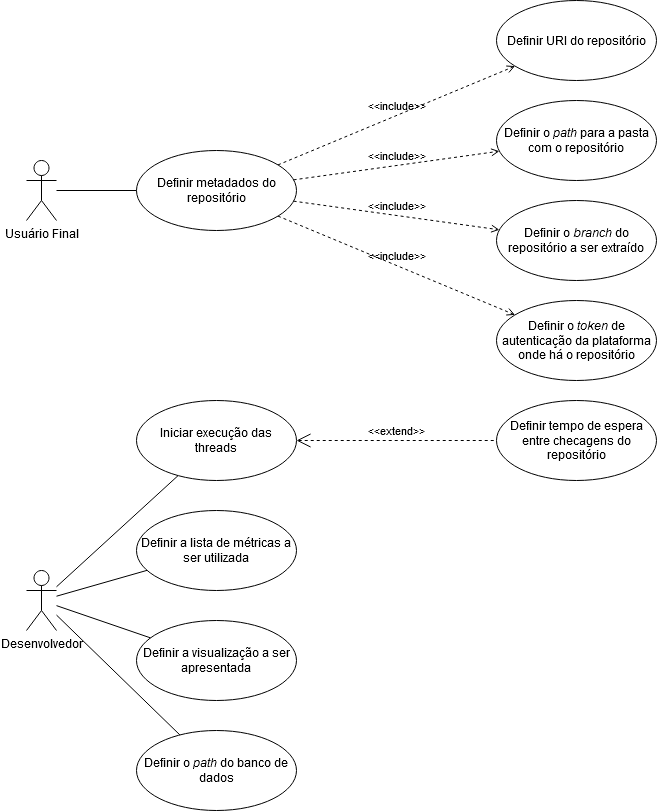

The diagram above was exported from draw.io. Its source (the exported page's mxGraphModel, read from the mxfile embedded in the PNG):
<mxGraphModel dx="1422" dy="763" grid="1" gridSize="10" guides="1" tooltips="1" connect="1" arrows="1" fold="1" page="1" pageScale="1" pageWidth="850" pageHeight="1100" math="0" shadow="0">
  <root>
    <mxCell id="0" />
    <mxCell id="1" parent="0" />
    <mxCell id="W9Y8enjeWRK5rQjpPPDo-5" value="Usuário Final" style="shape=umlActor;verticalLabelPosition=bottom;verticalAlign=top;html=1;outlineConnect=0;" parent="1" vertex="1">
      <mxGeometry x="130" y="200" width="30" height="60" as="geometry" />
    </mxCell>
    <mxCell id="W9Y8enjeWRK5rQjpPPDo-6" value="Definir metadados do repositório" style="ellipse;whiteSpace=wrap;html=1;" parent="1" vertex="1">
      <mxGeometry x="240" y="190" width="160" height="80" as="geometry" />
    </mxCell>
    <mxCell id="W9Y8enjeWRK5rQjpPPDo-7" value="Definir URI do repositório" style="ellipse;whiteSpace=wrap;html=1;" parent="1" vertex="1">
      <mxGeometry x="600" y="40" width="160" height="80" as="geometry" />
    </mxCell>
    <mxCell id="W9Y8enjeWRK5rQjpPPDo-10" value="Definir o &lt;i&gt;path &lt;/i&gt;para a pasta com o repositório" style="ellipse;whiteSpace=wrap;html=1;" parent="1" vertex="1">
      <mxGeometry x="600" y="140" width="160" height="80" as="geometry" />
    </mxCell>
    <mxCell id="W9Y8enjeWRK5rQjpPPDo-11" value="Definir o &lt;i&gt;branch&lt;/i&gt; do repositório a ser extraído" style="ellipse;whiteSpace=wrap;html=1;" parent="1" vertex="1">
      <mxGeometry x="600" y="240" width="160" height="80" as="geometry" />
    </mxCell>
    <mxCell id="W9Y8enjeWRK5rQjpPPDo-12" value="Definir o &lt;i&gt;token&lt;/i&gt; de autenticação da plataforma onde há o repositório" style="ellipse;whiteSpace=wrap;html=1;" parent="1" vertex="1">
      <mxGeometry x="600" y="340" width="160" height="80" as="geometry" />
    </mxCell>
    <mxCell id="W9Y8enjeWRK5rQjpPPDo-13" value="" style="edgeStyle=none;html=1;endArrow=none;verticalAlign=bottom;" parent="1" source="W9Y8enjeWRK5rQjpPPDo-5" target="W9Y8enjeWRK5rQjpPPDo-6" edge="1">
      <mxGeometry width="160" relative="1" as="geometry">
        <mxPoint x="160" y="450" as="sourcePoint" />
        <mxPoint x="320" y="450" as="targetPoint" />
      </mxGeometry>
    </mxCell>
    <mxCell id="W9Y8enjeWRK5rQjpPPDo-16" value="&amp;lt;&amp;lt;include&amp;gt;&amp;gt;" style="edgeStyle=none;html=1;endArrow=open;verticalAlign=bottom;dashed=1;labelBackgroundColor=none;" parent="1" source="W9Y8enjeWRK5rQjpPPDo-6" target="W9Y8enjeWRK5rQjpPPDo-7" edge="1">
      <mxGeometry width="160" relative="1" as="geometry">
        <mxPoint x="240" y="350" as="sourcePoint" />
        <mxPoint x="400" y="350" as="targetPoint" />
      </mxGeometry>
    </mxCell>
    <mxCell id="W9Y8enjeWRK5rQjpPPDo-17" value="&amp;lt;&amp;lt;include&amp;gt;&amp;gt;" style="edgeStyle=none;html=1;endArrow=open;verticalAlign=bottom;dashed=1;labelBackgroundColor=none;" parent="1" source="W9Y8enjeWRK5rQjpPPDo-6" target="W9Y8enjeWRK5rQjpPPDo-10" edge="1">
      <mxGeometry width="160" relative="1" as="geometry">
        <mxPoint x="375.28338236695686" y="201.08742646325823" as="sourcePoint" />
        <mxPoint x="494.6475709411484" y="138.87952820461817" as="targetPoint" />
      </mxGeometry>
    </mxCell>
    <mxCell id="W9Y8enjeWRK5rQjpPPDo-18" value="&amp;lt;&amp;lt;include&amp;gt;&amp;gt;" style="edgeStyle=none;html=1;endArrow=open;verticalAlign=bottom;dashed=1;labelBackgroundColor=none;" parent="1" source="W9Y8enjeWRK5rQjpPPDo-6" target="W9Y8enjeWRK5rQjpPPDo-11" edge="1">
      <mxGeometry width="160" relative="1" as="geometry">
        <mxPoint x="385.28338236695686" y="211.08742646325823" as="sourcePoint" />
        <mxPoint x="504.6475709411484" y="148.87952820461817" as="targetPoint" />
      </mxGeometry>
    </mxCell>
    <mxCell id="W9Y8enjeWRK5rQjpPPDo-19" value="&amp;lt;&amp;lt;include&amp;gt;&amp;gt;" style="edgeStyle=none;html=1;endArrow=open;verticalAlign=bottom;dashed=1;labelBackgroundColor=none;" parent="1" source="W9Y8enjeWRK5rQjpPPDo-6" target="W9Y8enjeWRK5rQjpPPDo-12" edge="1">
      <mxGeometry width="160" relative="1" as="geometry">
        <mxPoint x="395.28338236695686" y="221.08742646325823" as="sourcePoint" />
        <mxPoint x="514.6475709411484" y="158.87952820461817" as="targetPoint" />
      </mxGeometry>
    </mxCell>
    <mxCell id="W9Y8enjeWRK5rQjpPPDo-20" value="Desenvolvedor" style="shape=umlActor;verticalLabelPosition=bottom;verticalAlign=top;html=1;outlineConnect=0;" parent="1" vertex="1">
      <mxGeometry x="130" y="610" width="30" height="60" as="geometry" />
    </mxCell>
    <mxCell id="W9Y8enjeWRK5rQjpPPDo-21" value="Definir tempo de espera entre checagens do repositório" style="ellipse;whiteSpace=wrap;html=1;" parent="1" vertex="1">
      <mxGeometry x="600" y="440" width="160" height="80" as="geometry" />
    </mxCell>
    <mxCell id="W9Y8enjeWRK5rQjpPPDo-24" value="&lt;div&gt;Iniciar execução das&lt;/div&gt;&lt;div&gt;threads&lt;/div&gt;" style="ellipse;whiteSpace=wrap;html=1;" parent="1" vertex="1">
      <mxGeometry x="240" y="440" width="160" height="80" as="geometry" />
    </mxCell>
    <mxCell id="W9Y8enjeWRK5rQjpPPDo-25" value="Definir a lista de métricas a ser utilizada" style="ellipse;whiteSpace=wrap;html=1;" parent="1" vertex="1">
      <mxGeometry x="240" y="550" width="160" height="80" as="geometry" />
    </mxCell>
    <mxCell id="W9Y8enjeWRK5rQjpPPDo-26" value="Definir a visualização a ser apresentada" style="ellipse;whiteSpace=wrap;html=1;" parent="1" vertex="1">
      <mxGeometry x="240" y="660" width="160" height="80" as="geometry" />
    </mxCell>
    <mxCell id="W9Y8enjeWRK5rQjpPPDo-28" value="" style="edgeStyle=none;html=1;endArrow=none;verticalAlign=bottom;" parent="1" source="W9Y8enjeWRK5rQjpPPDo-20" target="W9Y8enjeWRK5rQjpPPDo-24" edge="1">
      <mxGeometry width="160" relative="1" as="geometry">
        <mxPoint x="120" y="710" as="sourcePoint" />
        <mxPoint x="280" y="710" as="targetPoint" />
      </mxGeometry>
    </mxCell>
    <mxCell id="W9Y8enjeWRK5rQjpPPDo-29" value="" style="edgeStyle=none;html=1;endArrow=none;verticalAlign=bottom;" parent="1" source="W9Y8enjeWRK5rQjpPPDo-20" target="W9Y8enjeWRK5rQjpPPDo-25" edge="1">
      <mxGeometry width="160" relative="1" as="geometry">
        <mxPoint x="160" y="580.5714285714287" as="sourcePoint" />
        <mxPoint x="270.1981147342733" y="511.30404216702823" as="targetPoint" />
      </mxGeometry>
    </mxCell>
    <mxCell id="W9Y8enjeWRK5rQjpPPDo-30" value="" style="edgeStyle=none;html=1;endArrow=none;verticalAlign=bottom;" parent="1" source="W9Y8enjeWRK5rQjpPPDo-20" target="W9Y8enjeWRK5rQjpPPDo-26" edge="1">
      <mxGeometry width="160" relative="1" as="geometry">
        <mxPoint x="170" y="590.5714285714287" as="sourcePoint" />
        <mxPoint x="280.1981147342733" y="521.3040421670282" as="targetPoint" />
      </mxGeometry>
    </mxCell>
    <mxCell id="W9Y8enjeWRK5rQjpPPDo-32" value="&amp;lt;&amp;lt;extend&amp;gt;&amp;gt;" style="edgeStyle=none;html=1;startArrow=open;endArrow=none;startSize=12;verticalAlign=bottom;dashed=1;labelBackgroundColor=none;" parent="1" source="W9Y8enjeWRK5rQjpPPDo-24" target="W9Y8enjeWRK5rQjpPPDo-21" edge="1">
      <mxGeometry width="160" relative="1" as="geometry">
        <mxPoint x="470" y="560" as="sourcePoint" />
        <mxPoint x="630" y="560" as="targetPoint" />
      </mxGeometry>
    </mxCell>
    <mxCell id="ySOV7UdaYS0xxq7EGdLl-2" value="Definir o &lt;i&gt;path&lt;/i&gt; do banco de dados" style="ellipse;whiteSpace=wrap;html=1;" vertex="1" parent="1">
      <mxGeometry x="240" y="770" width="160" height="80" as="geometry" />
    </mxCell>
    <mxCell id="ySOV7UdaYS0xxq7EGdLl-4" value="" style="edgeStyle=none;html=1;endArrow=none;verticalAlign=bottom;" edge="1" parent="1" source="W9Y8enjeWRK5rQjpPPDo-20" target="ySOV7UdaYS0xxq7EGdLl-2">
      <mxGeometry width="160" relative="1" as="geometry">
        <mxPoint x="60" y="870" as="sourcePoint" />
        <mxPoint x="220" y="870" as="targetPoint" />
      </mxGeometry>
    </mxCell>
  </root>
</mxGraphModel>